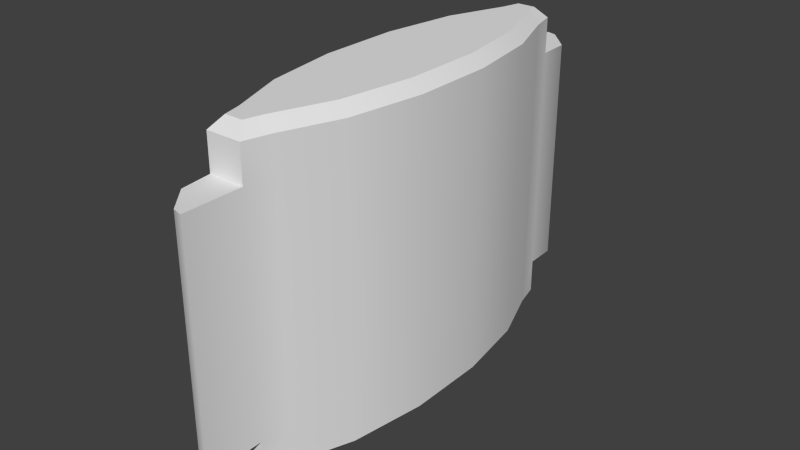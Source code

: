# Source: patch.blend  (saved by Blender 2.78.0; exported with 4.5.12 LTS)
import bpy
from mathutils import Matrix  # noqa: F401  (used for matrix-valued properties, if any)

bpy.ops.wm.read_factory_settings(use_empty=True)
scene = bpy.context.scene
scene.name = 'Scene'

# ---- collections
col_collection_1 = bpy.data.collections.new('Collection 1'); scene.collection.children.link(col_collection_1)

# ---- world
world_world = bpy.data.worlds.new('World'); scene.world = world_world
world_world.color = (0.05088, 0.05088, 0.05088)
world_world.use_sun_shadow = False
world_world.sun_shadow_jitter_overblur = 0.0
world_world.cycles.sampling_method = 'NONE'
world_world.cycles.sample_map_resolution = 256

# ---- meshes
me_cylinder_1259 = bpy.data.meshes.new('Cylinder.1259')
me_cylinder_1259.from_pydata([(0.007091, 0.07898, -0.0472), (0.009648, 0.06875, -0.0472), (0.01812, 0.04592, -0.0472), (0.02269, 0.01609, -0.0472), (0.02269, -0.01618, -0.0472), (0.0181, -0.04599, -0.0472), (0.009621, -0.0688, -0.0472), (0.006945, -0.079, -0.0472), (-0.007091, -0.07898, -0.0472), (-0.009648, -0.06875, -0.0472), (-0.01812, -0.04592, -0.0472), (-0.02269, -0.01609, -0.0472), (-0.02269, 0.01618, -0.0472), (-0.0181, 0.04599, -0.0472), (-0.009621, 0.0688, -0.0472), (-0.006945, 0.079, -0.0472), (0.007091, 0.07898, 0.04465), (0.009648, 0.06875, 0.04465), (0.01812, 0.04592, 0.04465), (0.02269, 0.01609, 0.04465), (0.02269, -0.01618, 0.04465), (0.0181, -0.04599, 0.04465), (0.009621, -0.0688, 0.04465), (0.006945, -0.079, 0.04465), (-0.007091, -0.07898, 0.04465), (-0.009648, -0.06875, 0.04465), (-0.01812, -0.04592, 0.04465), (-0.02269, -0.01609, 0.04465), (-0.02269, 0.01618, 0.04465), (-0.0181, 0.04599, 0.04465), (-0.009621, 0.0688, 0.04465), (-0.006945, 0.079, 0.04465), (0.006945, -0.1022, -0.0472), (-0.006945, 0.1022, -0.0472), (0.006945, -0.1022, 0.04465), (-0.006945, 0.1022, 0.04465), (0.003619, 0.07454, 0.06309), (0.007091, 0.07898, 0.05864), (0.005395, 0.06743, 0.06309), (0.009648, 0.06875, 0.05864), (0.01379, 0.0448, 0.06309), (0.01812, 0.04592, 0.05864), (0.01825, 0.01575, 0.06309), (0.02269, 0.01609, 0.05864), (0.01824, -0.01584, 0.06309), (0.02269, -0.01618, 0.05864), (0.01377, -0.04487, 0.06309), (0.0181, -0.04599, 0.05864), (0.005377, -0.06746, 0.06309), (0.009621, -0.0688, 0.05864), (0.003517, -0.07455, 0.06309), (0.006945, -0.079, 0.05864), (-0.003619, -0.07454, 0.06309), (-0.007091, -0.07898, 0.05864), (-0.005395, -0.06743, 0.06309), (-0.009648, -0.06875, 0.05864), (-0.01379, -0.0448, 0.06309), (-0.01812, -0.04592, 0.05864), (-0.01825, -0.01575, 0.06309), (-0.02269, -0.01609, 0.05864), (-0.01824, 0.01584, 0.06309), (-0.02269, 0.01618, 0.05864), (-0.01377, 0.04487, 0.06309), (-0.0181, 0.04599, 0.05864), (-0.005377, 0.06746, 0.06309), (-0.009621, 0.0688, 0.05864), (-0.003517, 0.07455, 0.06309), (-0.006945, 0.079, 0.05864), (0.003619, 0.07454, -0.06528), (0.007091, 0.07898, -0.06083), (0.009648, 0.06875, -0.06083), (0.005395, 0.06743, -0.06528), (0.01812, 0.04592, -0.06083), (0.01379, 0.0448, -0.06528), (0.02269, 0.01609, -0.06083), (0.01825, 0.01575, -0.06528), (0.02269, -0.01618, -0.06083), (0.01824, -0.01584, -0.06528), (0.0181, -0.04599, -0.06083), (0.01377, -0.04487, -0.06528), (0.009621, -0.0688, -0.06083), (0.005377, -0.06746, -0.06528), (0.006945, -0.079, -0.06083), (0.003517, -0.07455, -0.06528), (-0.007091, -0.07898, -0.06083), (-0.003619, -0.07454, -0.06528), (-0.009648, -0.06875, -0.06083), (-0.005395, -0.06743, -0.06528), (-0.01812, -0.04592, -0.06083), (-0.01379, -0.0448, -0.06528), (-0.02269, -0.01609, -0.06083), (-0.01825, -0.01575, -0.06528), (-0.02269, 0.01618, -0.06083), (-0.01824, 0.01584, -0.06528), (-0.0181, 0.04599, -0.06083), (-0.01377, 0.04487, -0.06528), (-0.009621, 0.0688, -0.06083), (-0.005377, 0.06746, -0.06528), (-0.006945, 0.079, -0.06083), (-0.003517, 0.07455, -0.06528), (-0.002961, 0.1012, -0.0472), (0.006684, 0.09123, -0.0472), (0.002961, -0.1012, -0.0472), (-0.00564, -0.09123, -0.0472), (0.006684, 0.09123, 0.04465), (-0.002961, 0.1012, 0.04465), (-0.00564, -0.09123, 0.04465), (0.002961, -0.1012, 0.04465), (0.006945, -0.079, -0.0472), (0.006945, -0.079, -0.0472), (-0.007091, -0.07898, -0.0472), (-0.007091, -0.07898, -0.0472), (-0.006945, 0.079, -0.0472), (-0.006945, 0.079, -0.0472), (0.007091, 0.07898, -0.0472), (0.007091, 0.07898, -0.0472), (0.006945, -0.079, 0.04465), (0.006945, -0.079, 0.04465), (-0.007091, -0.07898, 0.04465), (-0.007091, -0.07898, 0.04465), (-0.006945, 0.079, 0.04465), (-0.006945, 0.079, 0.04465), (0.007091, 0.07898, 0.04465), (0.007091, 0.07898, 0.04465), (0.006945, -0.1022, 0.04465), (0.006945, -0.1022, 0.04465), (0.006945, -0.1022, -0.0472), (0.006945, -0.1022, -0.0472), (-0.006945, 0.1022, 0.04465), (-0.006945, 0.1022, 0.04465), (-0.006945, 0.1022, -0.0472), (-0.006945, 0.1022, -0.0472), (0.009648, 0.06875, 0.05864), (0.007091, 0.07898, 0.05864), (0.007091, 0.07898, 0.05864), (0.007091, 0.07898, 0.05864), (0.003619, 0.07454, 0.06309), (0.003619, 0.07454, 0.06309), (0.005395, 0.06743, 0.06309), (0.01812, 0.04592, 0.05864), (0.01379, 0.0448, 0.06309), (0.02269, 0.01609, 0.05864), (0.01825, 0.01575, 0.06309), (0.02269, -0.01618, 0.05864), (0.01824, -0.01584, 0.06309), (0.0181, -0.04599, 0.05864), (0.01377, -0.04487, 0.06309), (0.009621, -0.0688, 0.05864), (0.005377, -0.06746, 0.06309), (0.003517, -0.07455, 0.06309), (0.003517, -0.07455, 0.06309), (0.006945, -0.079, 0.05864), (0.006945, -0.079, 0.05864), (0.006945, -0.079, 0.05864), (-0.003619, -0.07454, 0.06309), (-0.003619, -0.07454, 0.06309), (-0.007091, -0.07898, 0.05864), (-0.007091, -0.07898, 0.05864), (-0.007091, -0.07898, 0.05864), (-0.009648, -0.06875, 0.05864), (-0.005395, -0.06743, 0.06309), (-0.01812, -0.04592, 0.05864), (-0.01379, -0.0448, 0.06309), (-0.02269, -0.01609, 0.05864), (-0.01825, -0.01575, 0.06309), (-0.02269, 0.01618, 0.05864), (-0.01824, 0.01584, 0.06309), (-0.0181, 0.04599, 0.05864), (-0.01377, 0.04487, 0.06309), (-0.009621, 0.0688, 0.05864), (-0.005377, 0.06746, 0.06309), (-0.003517, 0.07455, 0.06309), (-0.003517, 0.07455, 0.06309), (-0.006945, 0.079, 0.05864), (-0.006945, 0.079, 0.05864), (-0.006945, 0.079, 0.05864), (0.003619, 0.07454, -0.06528), (0.003619, 0.07454, -0.06528), (0.007091, 0.07898, -0.06083), (0.007091, 0.07898, -0.06083), (0.007091, 0.07898, -0.06083), (0.009648, 0.06875, -0.06083), (0.005395, 0.06743, -0.06528), (0.01812, 0.04592, -0.06083), (0.01379, 0.0448, -0.06528), (0.02269, 0.01609, -0.06083), (0.01825, 0.01575, -0.06528), (0.02269, -0.01618, -0.06083), (0.01824, -0.01584, -0.06528), (0.0181, -0.04599, -0.06083), (0.01377, -0.04487, -0.06528), (0.009621, -0.0688, -0.06083), (0.005377, -0.06746, -0.06528), (0.006945, -0.079, -0.06083), (0.006945, -0.079, -0.06083), (0.006945, -0.079, -0.06083), (0.003517, -0.07455, -0.06528), (0.003517, -0.07455, -0.06528), (-0.007091, -0.07898, -0.06083), (-0.007091, -0.07898, -0.06083), (-0.007091, -0.07898, -0.06083), (-0.003619, -0.07454, -0.06528), (-0.003619, -0.07454, -0.06528), (-0.009648, -0.06875, -0.06083), (-0.005395, -0.06743, -0.06528), (-0.01812, -0.04592, -0.06083), (-0.01379, -0.0448, -0.06528), (-0.02269, -0.01609, -0.06083), (-0.01825, -0.01575, -0.06528), (-0.02269, 0.01618, -0.06083), (-0.01824, 0.01584, -0.06528), (-0.0181, 0.04599, -0.06083), (-0.01377, 0.04487, -0.06528), (-0.009621, 0.0688, -0.06083), (-0.005377, 0.06746, -0.06528), (-0.006945, 0.079, -0.06083), (-0.006945, 0.079, -0.06083), (-0.006945, 0.079, -0.06083), (-0.003517, 0.07455, -0.06528), (-0.003517, 0.07455, -0.06528), (0.002961, -0.1012, 0.04465), (-0.00564, -0.09123, 0.04465), (-0.00564, -0.09123, -0.0472), (0.002961, -0.1012, -0.0472), (0.006684, 0.09123, -0.0472), (-0.002961, 0.1012, -0.0472), (-0.002961, 0.1012, 0.04465), (0.006684, 0.09123, 0.04465)], [], [(121, 175, 135, 123), (18, 41, 43, 19), (19, 43, 45, 20), (20, 45, 47, 21), (21, 47, 49, 22), (22, 49, 152, 116), (117, 153, 157, 119), (118, 158, 55, 25), (25, 55, 57, 26), (26, 57, 59, 27), (27, 59, 61, 28), (28, 61, 63, 29), (29, 63, 65, 30), (30, 65, 174, 120), (122, 133, 39, 17), (17, 39, 41, 18), (177, 71, 73, 75, 77, 79, 81, 197, 202, 87, 89, 91, 93, 95, 97, 219), (1, 2, 183, 181), (114, 122, 17, 1), (1, 17, 18, 2), (2, 18, 19, 3), (3, 19, 20, 4), (4, 20, 21, 5), (5, 21, 22, 6), (6, 22, 116, 108), (111, 118, 25, 9), (9, 25, 26, 10), (10, 26, 27, 11), (11, 27, 28, 12), (12, 28, 29, 13), (13, 29, 30, 14), (23, 24, 221, 220, 125), (14, 30, 120, 112), (118, 111, 222, 106), (122, 114, 101, 104), (115, 113, 131, 225, 224), (126, 124, 107, 102), (112, 120, 128, 130), (110, 109, 127, 223, 103), (31, 16, 227, 105, 129), (108, 116, 34, 32), (15, 0, 180, 217), (111, 9, 203, 200), (11, 12, 209, 207), (3, 4, 187, 185), (14, 112, 215, 213), (6, 108, 193, 191), (9, 10, 205, 203), (12, 13, 211, 209), (4, 5, 189, 187), (7, 8, 198, 195), (10, 11, 207, 205), (2, 3, 185, 183), (13, 14, 213, 211), (5, 6, 191, 189), (114, 1, 181, 179), (132, 134, 136, 138), (139, 132, 138, 140), (141, 139, 140, 142), (143, 141, 142, 144), (145, 143, 144, 146), (147, 145, 146, 148), (151, 147, 148, 149), (156, 51, 150, 154), (159, 53, 155, 160), (161, 159, 160, 162), (163, 161, 162, 164), (165, 163, 164, 166), (167, 165, 166, 168), (169, 167, 168, 170), (173, 169, 170, 171), (37, 67, 172, 137), (178, 70, 182, 176), (70, 72, 184, 182), (72, 74, 186, 184), (74, 76, 188, 186), (76, 78, 190, 188), (78, 80, 192, 190), (80, 194, 196, 192), (82, 199, 201, 83), (84, 86, 204, 85), (86, 88, 206, 204), (88, 90, 208, 206), (90, 92, 210, 208), (92, 94, 212, 210), (94, 96, 214, 212), (96, 216, 218, 214), (98, 69, 68, 99), (38, 36, 66, 64, 62, 60, 58, 56, 54, 52, 50, 48, 46, 44, 42, 40), (106, 222, 102, 107), (100, 226, 104, 101), (33, 35, 226, 100)])
me_cylinder_1259.polygons.foreach_set('use_smooth', [True] * 92)
_uv = me_cylinder_1259.uv_layers.new(name='UVMap')
_uv.uv.foreach_set('vector', [0.6975, 0.9108, 0.6975, 0.9773, 0.8072, 0.9773, 0.8072, 0.9108, 0.6731, 0.9044, 0.6731, 0.9742, 0.56, 0.9742, 0.56, 0.9044, 0.56, 0.9044, 0.56, 0.9742, 0.4377, 0.9742, 0.4377, 0.9044, 0.4377, 0.9044, 0.4377, 0.9742, 0.3246, 0.9742, 0.3246, 0.9044, 0.3246, 0.9044, 0.3246, 0.9742, 0.2382, 0.9742, 0.2382, 0.9044, 0.2382, 0.9044, 0.2382, 0.9742, 0.2042, 0.9742, 0.2042, 0.9044, 0.304, 0.9097, 0.304, 0.9761, 0.1943, 0.9761, 0.1943, 0.9097, 0.2042, 0.9044, 0.2042, 0.9742, 0.2383, 0.9742, 0.2383, 0.9044, 0.2383, 0.9044, 0.2383, 0.9742, 0.3249, 0.9742, 0.3249, 0.9044, 0.3249, 0.9044, 0.3249, 0.9742, 0.438, 0.9742, 0.438, 0.9044, 0.438, 0.9044, 0.438, 0.9742, 0.5604, 0.9742, 0.5604, 0.9044, 0.5604, 0.9044, 0.5604, 0.9742, 0.6734, 0.9742, 0.6734, 0.9044, 0.6734, 0.9044, 0.6734, 0.9742, 0.7599, 0.9742, 0.7599, 0.9044, 0.7599, 0.9044, 0.7599, 0.9742, 0.7938, 0.9742, 0.7938, 0.9044, 0.7938, 0.9044, 0.7938, 0.9742, 0.7597, 0.9742, 0.7597, 0.9044, 0.7597, 0.9044, 0.7597, 0.9742, 0.6731, 0.9742, 0.6731, 0.9044, 0.2493, 0.4865, 0.2515, 0.485, 0.2576, 0.48, 0.2604, 0.4737, 0.2604, 0.4667, 0.2576, 0.4604, 0.2515, 0.4554, 0.2493, 0.4539, 0.2428, 0.4539, 0.2406, 0.4554, 0.2345, 0.4604, 0.2318, 0.4668, 0.2318, 0.4737, 0.2346, 0.48, 0.2406, 0.485, 0.2428, 0.4865, 0.7597, 0.5396, 0.6731, 0.5396, 0.6731, 0.4669, 0.7597, 0.4669, 0.7938, 0.5396, 0.7938, 0.9044, 0.7597, 0.9044, 0.7597, 0.5396, 0.7597, 0.5396, 0.7597, 0.9044, 0.6731, 0.9044, 0.6731, 0.5396, 0.6731, 0.5396, 0.6731, 0.9044, 0.56, 0.9044, 0.56, 0.5396, 0.56, 0.5396, 0.56, 0.9044, 0.4377, 0.9044, 0.4377, 0.5396, 0.4377, 0.5396, 0.4377, 0.9044, 0.3246, 0.9044, 0.3246, 0.5396, 0.3246, 0.5396, 0.3246, 0.9044, 0.2382, 0.9044, 0.2382, 0.5396, 0.2382, 0.5396, 0.2382, 0.9044, 0.2042, 0.9044, 0.2042, 0.5396, 0.2042, 0.5396, 0.2042, 0.9044, 0.2383, 0.9044, 0.2383, 0.5396, 0.2383, 0.5396, 0.2383, 0.9044, 0.3249, 0.9044, 0.3249, 0.5396, 0.3249, 0.5396, 0.3249, 0.9044, 0.438, 0.9044, 0.438, 0.5396, 0.438, 0.5396, 0.438, 0.9044, 0.5604, 0.9044, 0.5604, 0.5396, 0.5604, 0.5396, 0.5604, 0.9044, 0.6734, 0.9044, 0.6734, 0.5396, 0.6734, 0.5396, 0.6734, 0.9044, 0.7599, 0.9044, 0.7599, 0.5396, 0.9629, 0.8988, 0.8783, 0.8989, 0.8783, 0.8549, 0.9389, 0.8212, 0.9629, 0.8211, 0.7599, 0.5396, 0.7599, 0.9044, 0.7938, 0.9044, 0.7938, 0.5396, 0.1785, 0.8907, 0.1785, 0.5259, 0.08068, 0.5259, 0.08068, 0.8907, 0.8231, 0.893, 0.8231, 0.5283, 0.9169, 0.5283, 0.9169, 0.893, 0.9663, 0.5206, 0.8773, 0.5206, 0.8773, 0.6023, 0.9025, 0.6022, 0.9663, 0.5668, 0.08498, 0.5628, 0.08498, 0.7857, 0.06389, 0.7857, 0.06389, 0.5628, 0.8232, 0.5283, 0.8232, 0.893, 0.989, 0.893, 0.989, 0.5283, 0.877, 0.6015, 0.966, 0.6015, 0.966, 0.5198, 0.9408, 0.5198, 0.877, 0.5553, 0.01256, 0.8236, 0.09675, 0.8236, 0.09675, 0.8673, 0.03645, 0.9009, 0.01256, 0.9009, 0.1784, 0.5259, 0.1784, 0.8907, 0.005546, 0.8907, 0.005546, 0.5259, 0.7939, 0.5402, 0.7049, 0.5402, 0.7049, 0.4674, 0.7939, 0.4674, 0.2042, 0.5396, 0.2383, 0.5396, 0.2383, 0.4669, 0.2042, 0.4669, 0.438, 0.5396, 0.5604, 0.5396, 0.5604, 0.4669, 0.438, 0.4669, 0.56, 0.5396, 0.4377, 0.5396, 0.4377, 0.4669, 0.56, 0.4669, 0.7599, 0.5396, 0.7938, 0.5396, 0.7938, 0.4669, 0.7599, 0.4669, 0.2382, 0.5396, 0.2042, 0.5396, 0.2042, 0.4669, 0.2382, 0.4669, 0.2383, 0.5396, 0.3249, 0.5396, 0.3249, 0.4669, 0.2383, 0.4669, 0.5604, 0.5396, 0.6734, 0.5396, 0.6734, 0.4669, 0.5604, 0.4669, 0.4377, 0.5396, 0.3246, 0.5396, 0.3246, 0.4669, 0.4377, 0.4669, 0.2924, 0.5397, 0.2034, 0.5397, 0.2034, 0.4667, 0.2924, 0.4667, 0.3249, 0.5396, 0.438, 0.5396, 0.438, 0.4669, 0.3249, 0.4669, 0.6731, 0.5396, 0.56, 0.5396, 0.56, 0.4669, 0.6731, 0.4669, 0.6734, 0.5396, 0.7599, 0.5396, 0.7599, 0.4669, 0.6734, 0.4669, 0.3246, 0.5396, 0.2382, 0.5396, 0.2382, 0.4669, 0.3246, 0.4669, 0.7938, 0.5396, 0.7597, 0.5396, 0.7597, 0.4669, 0.7938, 0.4669, 0.7597, 0.9742, 0.7938, 0.9742, 0.7826, 0.9964, 0.7597, 0.9964, 0.6731, 0.9742, 0.7597, 0.9742, 0.7597, 0.9964, 0.6747, 0.9964, 0.56, 0.9742, 0.6731, 0.9742, 0.6714, 0.9964, 0.5613, 0.9964, 0.4377, 0.9742, 0.56, 0.9742, 0.5587, 0.9964, 0.4389, 0.9964, 0.3246, 0.9742, 0.4377, 0.9742, 0.4364, 0.9964, 0.3263, 0.9964, 0.2382, 0.9742, 0.3246, 0.9742, 0.323, 0.9964, 0.2382, 0.9964, 0.2042, 0.9742, 0.2382, 0.9742, 0.2382, 0.9964, 0.2152, 0.9964, 0.1943, 0.9761, 0.304, 0.9761, 0.2772, 0.9973, 0.2214, 0.9973, 0.2383, 0.9742, 0.2042, 0.9742, 0.2155, 0.9964, 0.2383, 0.9964, 0.3249, 0.9742, 0.2383, 0.9742, 0.2383, 0.9964, 0.3233, 0.9964, 0.438, 0.9742, 0.3249, 0.9742, 0.3266, 0.9964, 0.4367, 0.9964, 0.5604, 0.9742, 0.438, 0.9742, 0.4393, 0.9964, 0.5591, 0.9964, 0.6734, 0.9742, 0.5604, 0.9742, 0.5616, 0.9964, 0.6717, 0.9964, 0.7599, 0.9742, 0.6734, 0.9742, 0.675, 0.9964, 0.7599, 0.9964, 0.7938, 0.9742, 0.7599, 0.9742, 0.7599, 0.9964, 0.7828, 0.9964, 0.8072, 0.9773, 0.6975, 0.9773, 0.7243, 0.9984, 0.7801, 0.9984, 0.7938, 0.4669, 0.7597, 0.4669, 0.7597, 0.4432, 0.7826, 0.4432, 0.7597, 0.4669, 0.6731, 0.4669, 0.6747, 0.4432, 0.7597, 0.4432, 0.6731, 0.4669, 0.56, 0.4669, 0.5613, 0.4432, 0.6714, 0.4432, 0.56, 0.4669, 0.4377, 0.4669, 0.4389, 0.4432, 0.5587, 0.4432, 0.4377, 0.4669, 0.3246, 0.4669, 0.3263, 0.4432, 0.4364, 0.4432, 0.3246, 0.4669, 0.2382, 0.4669, 0.2382, 0.4432, 0.323, 0.4432, 0.2382, 0.4669, 0.2042, 0.4669, 0.2152, 0.4432, 0.2382, 0.4432, 0.2924, 0.4667, 0.2034, 0.4667, 0.2254, 0.4429, 0.2706, 0.4429, 0.2042, 0.4669, 0.2383, 0.4669, 0.2383, 0.4432, 0.2155, 0.4432, 0.2383, 0.4669, 0.3249, 0.4669, 0.3233, 0.4432, 0.2383, 0.4432, 0.3249, 0.4669, 0.438, 0.4669, 0.4367, 0.4432, 0.3266, 0.4432, 0.438, 0.4669, 0.5604, 0.4669, 0.5591, 0.4432, 0.4393, 0.4432, 0.5604, 0.4669, 0.6734, 0.4669, 0.6717, 0.4432, 0.5616, 0.4432, 0.6734, 0.4669, 0.7599, 0.4669, 0.7599, 0.4432, 0.675, 0.4432, 0.7599, 0.4669, 0.7938, 0.4669, 0.7828, 0.4432, 0.7599, 0.4432, 0.7939, 0.4674, 0.7049, 0.4674, 0.7269, 0.4436, 0.7721, 0.4436, 0.8345, 0.3323, 0.8137, 0.3474, 0.7504, 0.3474, 0.7293, 0.3324, 0.6703, 0.2843, 0.6431, 0.2226, 0.6431, 0.1554, 0.6702, 0.09364, 0.7294, 0.0455, 0.7502, 0.03039, 0.8135, 0.03037, 0.8347, 0.04545, 0.8937, 0.09349, 0.9208, 0.1552, 0.9209, 0.2224, 0.8937, 0.2842, 0.08068, 0.8907, 0.08068, 0.5259, 0.005638, 0.5259, 0.005638, 0.8907, 0.9418, 0.5283, 0.9418, 0.8931, 0.8233, 0.8931, 0.8233, 0.5283, 0.9887, 0.5283, 0.9887, 0.8931, 0.9418, 0.8931, 0.9418, 0.5283])
me_cylinder_1259.use_remesh_preserve_volume = False
me_cylinder_1259.use_remesh_preserve_attributes = False
me_cylinder_1259.use_mirror_vertex_groups = False
me_cylinder_1259.update()

# ---- objects
ob_patch_mesh = bpy.data.objects.new('patch.mesh', me_cylinder_1259)

# ---- transforms, parenting, visibility, modifiers, constraints
ob_patch_mesh.location = (0.0, 0.0, 0.0)
ob_patch_mesh.lineart.crease_threshold = 0.0

# ---- collection membership
col_collection_1.objects.link(ob_patch_mesh)

# ---- scene / render settings (as saved in the file)
scene.frame_start = 1; scene.frame_end = 2; scene.frame_set(1)
scene.render.engine = 'BLENDER_EEVEE_NEXT'
scene.render.resolution_percentage = 50
scene.render.dither_intensity = 0.0
scene.cycles.use_denoising = False
scene.cycles.samples = 10
scene.cycles.sampling_pattern = 'TABULATED_SOBOL'
scene.cycles.light_sampling_threshold = 0.0
scene.cycles.use_adaptive_sampling = False
scene.cycles.use_light_tree = False
scene.cycles.blur_glossy = 0.0
scene.cycles.pixel_filter_type = 'GAUSSIAN'
scene.cycles.sample_clamp_indirect = 0.0
scene.view_settings.view_transform = 'Standard'
bpy.context.view_layer.update()

# ---- added for rendering (the .blend has no active camera and no usable light): camera, sun
cam_auto = bpy.data.cameras.new('AutoCamera')
cam_auto.lens = 50.0
cam_auto.sensor_width = 36.0
cam_auto.clip_end = 1000.0
ob_auto_camera = bpy.data.objects.new('AutoCamera', cam_auto)
scene.collection.objects.link(ob_auto_camera)
ob_auto_camera.location = (0.227167, -0.2726, 0.18064)
ob_auto_camera.rotation_euler = (1.09748, -7.21219e-08, 0.694738)
scene.camera = ob_auto_camera
light_auto_sun = bpy.data.lights.new('AutoSun', 'SUN')
light_auto_sun.energy = 3.0
light_auto_sun.angle = 0.0523599
ob_auto_sun = bpy.data.objects.new('AutoSun', light_auto_sun)
scene.collection.objects.link(ob_auto_sun)
ob_auto_sun.rotation_euler = (0.872665, 0.174533, 0.523599)
bpy.context.view_layer.update()
